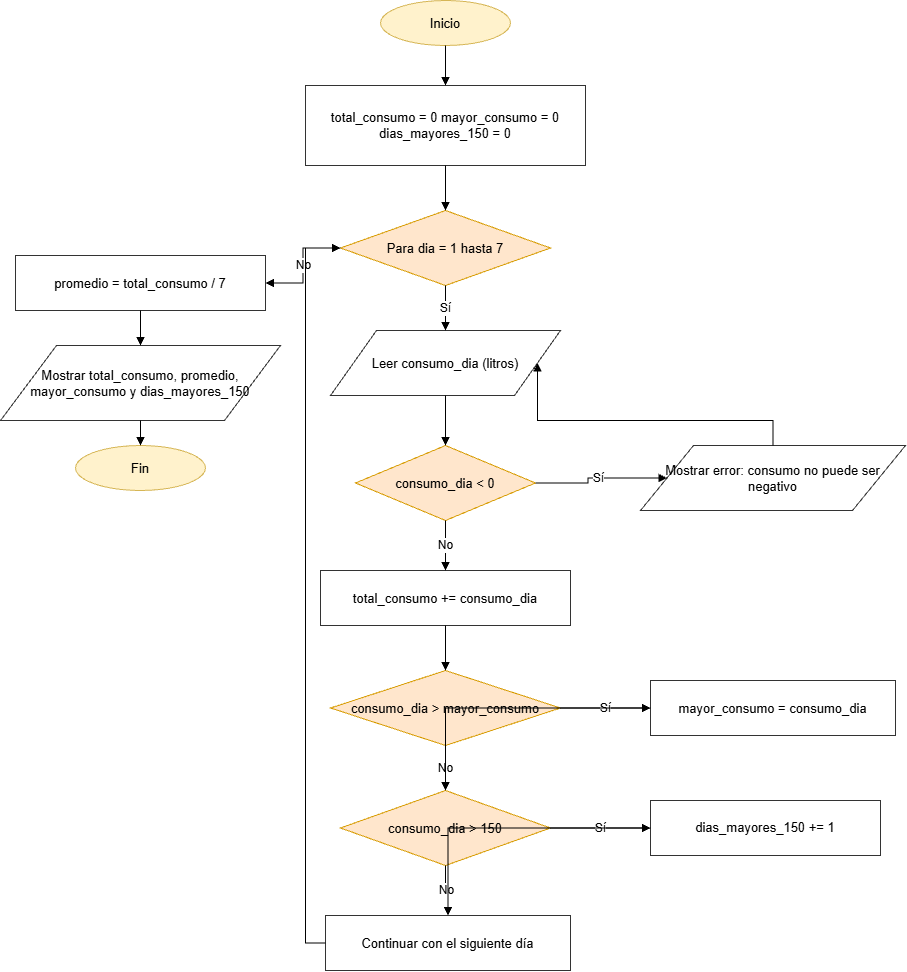

The diagram above was exported from draw.io. Its source (the exported page's mxGraphModel, read from the mxfile embedded in the PNG):
<mxGraphModel dx="1836" dy="1009" grid="1" gridSize="10" guides="1" tooltips="1" connect="1" arrows="1" fold="1" page="1" pageScale="1" pageWidth="1169" pageHeight="1654" math="0" shadow="0">
  <root>
    <mxCell id="0" />
    <mxCell id="1" parent="0" />
    <mxCell id="a" parent="1" style="ellipse;whiteSpace=wrap;html=1;strokeColor=#d6b656;fillColor=#fff2cc;fontSize=13;align=center;verticalAlign=middle;" value="Inicio" vertex="1">
      <mxGeometry height="45" width="130" x="420" y="20" as="geometry" />
    </mxCell>
    <mxCell id="b" parent="1" style="rounded=0;whiteSpace=wrap;html=1;strokeColor=#333333;fillColor=#ffffff;fontSize=13;align=center;verticalAlign=middle;" value="total_consumo = 0&amp;#xa;mayor_consumo = 0&amp;#xa;dias_mayores_150 = 0" vertex="1">
      <mxGeometry height="80" width="280" x="345" y="105" as="geometry" />
    </mxCell>
    <mxCell id="c" parent="1" style="rhombus;whiteSpace=wrap;html=1;strokeColor=#d79b00;fillColor=#ffe6cc;fontSize=13;align=center;verticalAlign=middle;" value="Para dia = 1 hasta 7" vertex="1">
      <mxGeometry height="75" width="210" x="380" y="230" as="geometry" />
    </mxCell>
    <mxCell id="d" parent="1" style="shape=parallelogram;perimeter=parallelogramPerimeter;whiteSpace=wrap;html=1;strokeColor=#333333;fillColor=#ffffff;fontSize=13;align=center;verticalAlign=middle;" value="Leer consumo_dia (litros)" vertex="1">
      <mxGeometry height="65" width="230" x="370" y="350" as="geometry" />
    </mxCell>
    <mxCell id="e" parent="1" style="rhombus;whiteSpace=wrap;html=1;strokeColor=#d79b00;fillColor=#ffe6cc;fontSize=13;align=center;verticalAlign=middle;" value="consumo_dia &amp;lt; 0" vertex="1">
      <mxGeometry height="75" width="180" x="395" y="465" as="geometry" />
    </mxCell>
    <mxCell id="f" parent="1" style="shape=parallelogram;perimeter=parallelogramPerimeter;whiteSpace=wrap;html=1;strokeColor=#333333;fillColor=#ffffff;fontSize=13;align=center;verticalAlign=middle;" value="Mostrar error: consumo no puede ser negativo" vertex="1">
      <mxGeometry height="65" width="265" x="680" y="465" as="geometry" />
    </mxCell>
    <mxCell id="g" parent="1" style="rounded=0;whiteSpace=wrap;html=1;strokeColor=#333333;fillColor=#ffffff;fontSize=13;align=center;verticalAlign=middle;" value="total_consumo += consumo_dia" vertex="1">
      <mxGeometry height="55" width="250" x="360" y="590" as="geometry" />
    </mxCell>
    <mxCell id="h" parent="1" style="rhombus;whiteSpace=wrap;html=1;strokeColor=#d79b00;fillColor=#ffe6cc;fontSize=13;align=center;verticalAlign=middle;" value="consumo_dia &amp;gt; mayor_consumo" vertex="1">
      <mxGeometry height="75" width="230" x="370" y="690" as="geometry" />
    </mxCell>
    <mxCell id="i" parent="1" style="rounded=0;whiteSpace=wrap;html=1;strokeColor=#333333;fillColor=#ffffff;fontSize=13;align=center;verticalAlign=middle;" value="mayor_consumo = consumo_dia" vertex="1">
      <mxGeometry height="55" width="245" x="690" y="700" as="geometry" />
    </mxCell>
    <mxCell id="j" parent="1" style="rhombus;whiteSpace=wrap;html=1;strokeColor=#d79b00;fillColor=#ffe6cc;fontSize=13;align=center;verticalAlign=middle;" value="consumo_dia &amp;gt; 150" vertex="1">
      <mxGeometry height="75" width="210" x="380" y="810" as="geometry" />
    </mxCell>
    <mxCell id="k" parent="1" style="rounded=0;whiteSpace=wrap;html=1;strokeColor=#333333;fillColor=#ffffff;fontSize=13;align=center;verticalAlign=middle;" value="dias_mayores_150 += 1" vertex="1">
      <mxGeometry height="55" width="230" x="690" y="820" as="geometry" />
    </mxCell>
    <mxCell id="l" parent="1" style="rounded=0;whiteSpace=wrap;html=1;strokeColor=#333333;fillColor=#ffffff;fontSize=13;align=center;verticalAlign=middle;" value="Continuar con el siguiente día" vertex="1">
      <mxGeometry height="55" width="245" x="365" y="935" as="geometry" />
    </mxCell>
    <mxCell id="m" parent="1" style="rounded=0;whiteSpace=wrap;html=1;strokeColor=#333333;fillColor=#ffffff;fontSize=13;align=center;verticalAlign=middle;" value="promedio = total_consumo / 7" vertex="1">
      <mxGeometry height="55" width="250" x="55" y="275" as="geometry" />
    </mxCell>
    <mxCell id="n" parent="1" style="shape=parallelogram;perimeter=parallelogramPerimeter;whiteSpace=wrap;html=1;strokeColor=#333333;fillColor=#ffffff;fontSize=13;align=center;verticalAlign=middle;" value="Mostrar total_consumo, promedio,&amp;#xa;mayor_consumo y dias_mayores_150" vertex="1">
      <mxGeometry height="75" width="280" x="40" y="365" as="geometry" />
    </mxCell>
    <mxCell id="o" parent="1" style="ellipse;whiteSpace=wrap;html=1;strokeColor=#d6b656;fillColor=#fff2cc;fontSize=13;align=center;verticalAlign=middle;" value="Fin" vertex="1">
      <mxGeometry height="45" width="130" x="115" y="465" as="geometry" />
    </mxCell>
    <mxCell id="ab" edge="1" parent="1" source="a" style="edgeStyle=orthogonalEdgeStyle;rounded=0;orthogonalLoop=1;jettySize=auto;html=1;endArrow=block;endFill=1;fontSize=12;" target="b" value="">
      <mxGeometry relative="1" as="geometry" />
    </mxCell>
    <mxCell id="bc" edge="1" parent="1" source="b" style="edgeStyle=orthogonalEdgeStyle;rounded=0;orthogonalLoop=1;jettySize=auto;html=1;endArrow=block;endFill=1;fontSize=12;" target="c" value="">
      <mxGeometry relative="1" as="geometry" />
    </mxCell>
    <mxCell id="cd" edge="1" parent="1" source="c" style="edgeStyle=orthogonalEdgeStyle;rounded=0;orthogonalLoop=1;jettySize=auto;html=1;endArrow=block;endFill=1;fontSize=12;" target="d" value="Sí">
      <mxGeometry relative="1" as="geometry" />
    </mxCell>
    <mxCell id="ce" edge="1" parent="1" source="c" style="edgeStyle=orthogonalEdgeStyle;rounded=0;orthogonalLoop=1;jettySize=auto;html=1;endArrow=block;endFill=1;fontSize=12;exitX=0;exitY=0.5;entryX=1;entryY=0.5;" target="m" value="No">
      <mxGeometry relative="1" as="geometry" />
    </mxCell>
    <mxCell id="de" edge="1" parent="1" source="d" style="edgeStyle=orthogonalEdgeStyle;rounded=0;orthogonalLoop=1;jettySize=auto;html=1;endArrow=block;endFill=1;fontSize=12;" target="e" value="">
      <mxGeometry relative="1" as="geometry" />
    </mxCell>
    <mxCell id="ef" edge="1" parent="1" source="e" style="edgeStyle=orthogonalEdgeStyle;rounded=0;orthogonalLoop=1;jettySize=auto;html=1;endArrow=block;endFill=1;fontSize=12;" target="f" value="Sí">
      <mxGeometry relative="1" as="geometry" />
    </mxCell>
    <mxCell id="fd" edge="1" parent="1" source="f" style="edgeStyle=orthogonalEdgeStyle;rounded=0;orthogonalLoop=1;jettySize=auto;html=1;endArrow=block;endFill=1;fontSize=12;exitX=0.5;exitY=0;entryX=1;entryY=0.5;" target="d" value="">
      <mxGeometry relative="1" as="geometry" />
    </mxCell>
    <mxCell id="eg" edge="1" parent="1" source="e" style="edgeStyle=orthogonalEdgeStyle;rounded=0;orthogonalLoop=1;jettySize=auto;html=1;endArrow=block;endFill=1;fontSize=12;" target="g" value="No">
      <mxGeometry relative="1" as="geometry" />
    </mxCell>
    <mxCell id="gh" edge="1" parent="1" source="g" style="edgeStyle=orthogonalEdgeStyle;rounded=0;orthogonalLoop=1;jettySize=auto;html=1;endArrow=block;endFill=1;fontSize=12;" target="h" value="">
      <mxGeometry relative="1" as="geometry" />
    </mxCell>
    <mxCell id="hi" edge="1" parent="1" source="h" style="edgeStyle=orthogonalEdgeStyle;rounded=0;orthogonalLoop=1;jettySize=auto;html=1;endArrow=block;endFill=1;fontSize=12;" target="i" value="Sí">
      <mxGeometry relative="1" as="geometry" />
    </mxCell>
    <mxCell id="hj" edge="1" parent="1" source="h" style="edgeStyle=orthogonalEdgeStyle;rounded=0;orthogonalLoop=1;jettySize=auto;html=1;endArrow=block;endFill=1;fontSize=12;" target="j" value="No">
      <mxGeometry relative="1" as="geometry" />
    </mxCell>
    <mxCell id="ij" edge="1" parent="1" source="i" style="edgeStyle=orthogonalEdgeStyle;rounded=0;orthogonalLoop=1;jettySize=auto;html=1;endArrow=block;endFill=1;fontSize=12;" target="j" value="">
      <mxGeometry relative="1" as="geometry" />
    </mxCell>
    <mxCell id="jk" edge="1" parent="1" source="j" style="edgeStyle=orthogonalEdgeStyle;rounded=0;orthogonalLoop=1;jettySize=auto;html=1;endArrow=block;endFill=1;fontSize=12;" target="k" value="Sí">
      <mxGeometry relative="1" as="geometry" />
    </mxCell>
    <mxCell id="jl" edge="1" parent="1" source="j" style="edgeStyle=orthogonalEdgeStyle;rounded=0;orthogonalLoop=1;jettySize=auto;html=1;endArrow=block;endFill=1;fontSize=12;" target="l" value="No">
      <mxGeometry relative="1" as="geometry" />
    </mxCell>
    <mxCell id="kl" edge="1" parent="1" source="k" style="edgeStyle=orthogonalEdgeStyle;rounded=0;orthogonalLoop=1;jettySize=auto;html=1;endArrow=block;endFill=1;fontSize=12;" target="l" value="">
      <mxGeometry relative="1" as="geometry" />
    </mxCell>
    <mxCell id="lc" edge="1" parent="1" source="l" style="edgeStyle=orthogonalEdgeStyle;rounded=0;orthogonalLoop=1;jettySize=auto;html=1;endArrow=block;endFill=1;fontSize=12;exitX=0;exitY=0.5;entryX=0;entryY=0.5;" target="c" value="">
      <mxGeometry relative="1" as="geometry" />
    </mxCell>
    <mxCell id="mn" edge="1" parent="1" source="m" style="edgeStyle=orthogonalEdgeStyle;rounded=0;orthogonalLoop=1;jettySize=auto;html=1;endArrow=block;endFill=1;fontSize=12;" target="n" value="">
      <mxGeometry relative="1" as="geometry" />
    </mxCell>
    <mxCell id="no" edge="1" parent="1" source="n" style="edgeStyle=orthogonalEdgeStyle;rounded=0;orthogonalLoop=1;jettySize=auto;html=1;endArrow=block;endFill=1;fontSize=12;" target="o" value="">
      <mxGeometry relative="1" as="geometry" />
    </mxCell>
  </root>
</mxGraphModel>